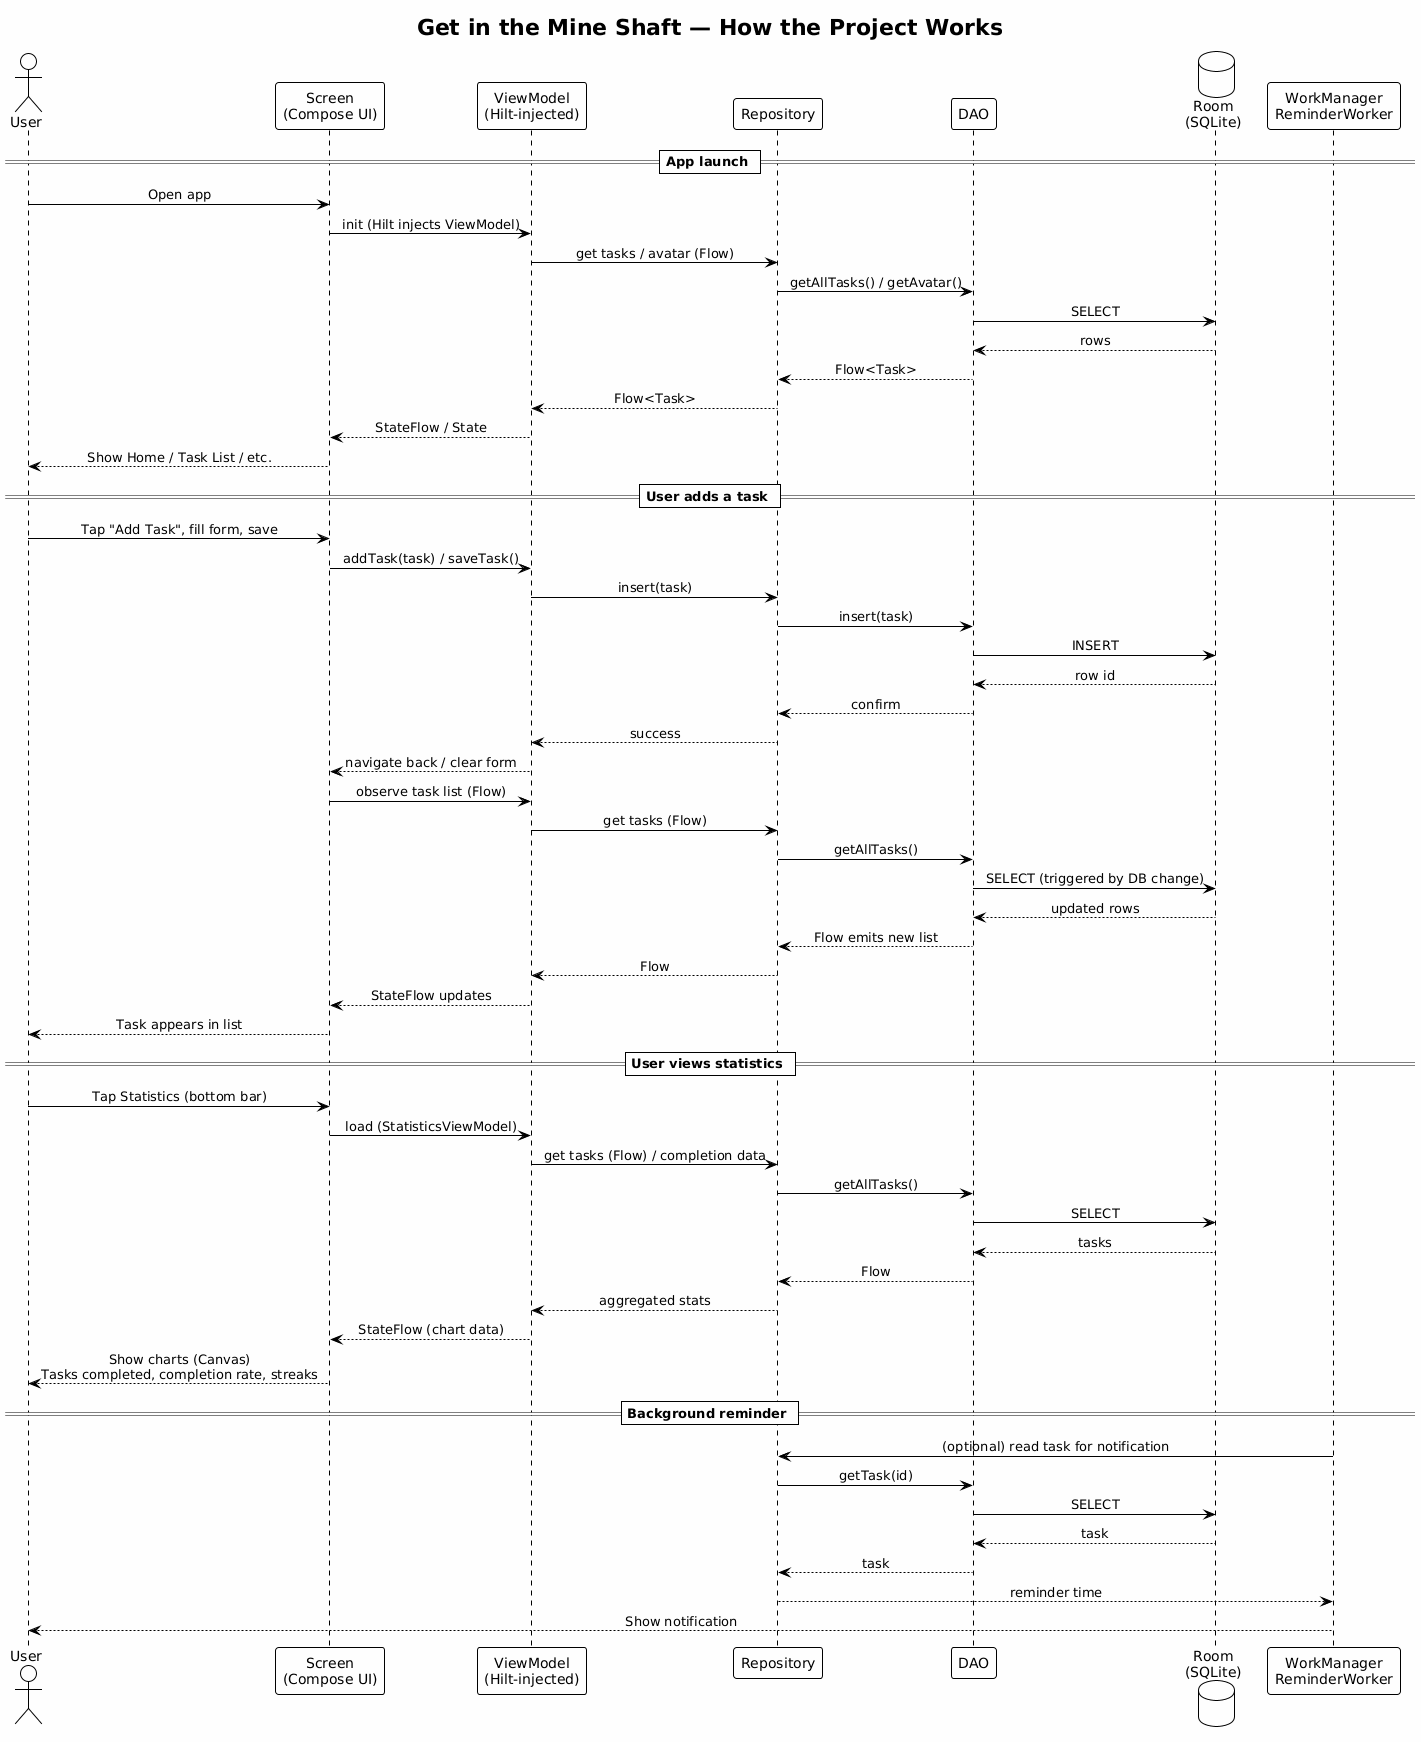

The diagram above was rendered by PlantUML. Its source (embedded in the PNG):
@startuml
!theme plain
title Get in the Mine Shaft — How the Project Works

skinparam backgroundColor #FEFEFE
skinparam sequenceMessageAlign center

actor User
participant "Screen\n(Compose UI)" as UI
participant "ViewModel\n(Hilt-injected)" as VM
participant "Repository" as Repo
participant "DAO" as DAO
database "Room\n(SQLite)" as DB

== App launch ==
User -> UI : Open app
UI -> VM : init (Hilt injects ViewModel)
VM -> Repo : get tasks / avatar (Flow)
Repo -> DAO : getAllTasks() / getAvatar()
DAO -> DB : SELECT
DB --> DAO : rows
DAO --> Repo : Flow<Task>
Repo --> VM : Flow<Task>
VM --> UI : StateFlow / State
UI --> User : Show Home / Task List / etc.

== User adds a task ==
User -> UI : Tap "Add Task", fill form, save
UI -> VM : addTask(task) / saveTask()
VM -> Repo : insert(task)
Repo -> DAO : insert(task)
DAO -> DB : INSERT
DB --> DAO : row id
DAO --> Repo : confirm
Repo --> VM : success
VM --> UI : navigate back / clear form
UI -> VM : observe task list (Flow)
VM -> Repo : get tasks (Flow)
Repo -> DAO : getAllTasks()
DAO -> DB : SELECT (triggered by DB change)
DB --> DAO : updated rows
DAO --> Repo : Flow emits new list
Repo --> VM : Flow
VM --> UI : StateFlow updates
UI --> User : Task appears in list

== User views statistics ==
User -> UI : Tap Statistics (bottom bar)
UI -> VM : load (StatisticsViewModel)
VM -> Repo : get tasks (Flow) / completion data
Repo -> DAO : getAllTasks()
DAO -> DB : SELECT
DB --> DAO : tasks
DAO --> Repo : Flow
Repo --> VM : aggregated stats
VM --> UI : StateFlow (chart data)
UI --> User : Show charts (Canvas)\nTasks completed, completion rate, streaks

== Background reminder ==
participant "WorkManager\nReminderWorker" as Worker
Worker -> Repo : (optional) read task for notification
Repo -> DAO : getTask(id)
DAO -> DB : SELECT
DB --> DAO : task
DAO --> Repo : task
Repo --> Worker : reminder time
Worker --> User : Show notification
@enduml